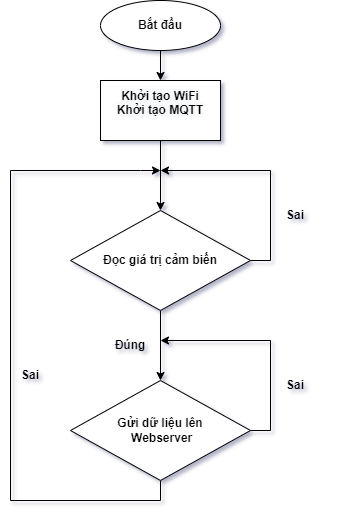

The diagram above was exported from draw.io. Its source (the exported page's mxGraphModel, read from the mxfile embedded in the PNG):
<mxGraphModel dx="868" dy="563" grid="1" gridSize="10" guides="1" tooltips="1" connect="1" arrows="1" fold="1" page="1" pageScale="1" pageWidth="850" pageHeight="1100" math="0" shadow="0">
  <root>
    <mxCell id="0" />
    <mxCell id="1" parent="0" />
    <mxCell id="-Phc89BCnqamWrfpkmdS-3" style="edgeStyle=orthogonalEdgeStyle;rounded=0;orthogonalLoop=1;jettySize=auto;html=1;fontStyle=1" parent="1" source="-Phc89BCnqamWrfpkmdS-1" edge="1">
      <mxGeometry relative="1" as="geometry">
        <mxPoint x="320" y="130" as="targetPoint" />
      </mxGeometry>
    </mxCell>
    <mxCell id="-Phc89BCnqamWrfpkmdS-1" value="Bắt đầu" style="ellipse;whiteSpace=wrap;html=1;fontStyle=1" parent="1" vertex="1">
      <mxGeometry x="260" y="50" width="120" height="50" as="geometry" />
    </mxCell>
    <mxCell id="-Phc89BCnqamWrfpkmdS-6" style="edgeStyle=orthogonalEdgeStyle;rounded=0;orthogonalLoop=1;jettySize=auto;html=1;fontStyle=1" parent="1" edge="1">
      <mxGeometry relative="1" as="geometry">
        <mxPoint x="320" y="260" as="targetPoint" />
        <mxPoint x="320" y="190" as="sourcePoint" />
      </mxGeometry>
    </mxCell>
    <mxCell id="-Phc89BCnqamWrfpkmdS-11" style="edgeStyle=orthogonalEdgeStyle;rounded=0;orthogonalLoop=1;jettySize=auto;html=1;fontStyle=1" parent="1" source="-Phc89BCnqamWrfpkmdS-7" edge="1">
      <mxGeometry relative="1" as="geometry">
        <mxPoint x="320" y="220" as="targetPoint" />
        <Array as="points">
          <mxPoint x="320" y="550" />
          <mxPoint x="170" y="550" />
          <mxPoint x="170" y="220" />
          <mxPoint x="300" y="220" />
        </Array>
      </mxGeometry>
    </mxCell>
    <mxCell id="-Phc89BCnqamWrfpkmdS-12" style="edgeStyle=orthogonalEdgeStyle;rounded=0;orthogonalLoop=1;jettySize=auto;html=1;fontStyle=1" parent="1" source="-Phc89BCnqamWrfpkmdS-7" edge="1">
      <mxGeometry relative="1" as="geometry">
        <mxPoint x="320" y="390" as="targetPoint" />
        <Array as="points">
          <mxPoint x="430" y="480" />
          <mxPoint x="430" y="390" />
          <mxPoint x="320" y="390" />
        </Array>
      </mxGeometry>
    </mxCell>
    <mxCell id="-Phc89BCnqamWrfpkmdS-7" value="Gửi dữ liệu lên&lt;br&gt;&amp;nbsp;Webserver" style="rhombus;whiteSpace=wrap;html=1;fontStyle=1" parent="1" vertex="1">
      <mxGeometry x="230" y="430" width="180" height="100" as="geometry" />
    </mxCell>
    <mxCell id="-Phc89BCnqamWrfpkmdS-9" style="edgeStyle=orthogonalEdgeStyle;rounded=0;orthogonalLoop=1;jettySize=auto;html=1;entryX=0.5;entryY=0;entryDx=0;entryDy=0;fontStyle=1" parent="1" target="-Phc89BCnqamWrfpkmdS-7" edge="1">
      <mxGeometry relative="1" as="geometry">
        <mxPoint x="320" y="360" as="sourcePoint" />
      </mxGeometry>
    </mxCell>
    <mxCell id="-Phc89BCnqamWrfpkmdS-13" style="edgeStyle=orthogonalEdgeStyle;rounded=0;orthogonalLoop=1;jettySize=auto;html=1;fontStyle=1" parent="1" source="-Phc89BCnqamWrfpkmdS-10" edge="1">
      <mxGeometry relative="1" as="geometry">
        <mxPoint x="320" y="220" as="targetPoint" />
        <Array as="points">
          <mxPoint x="430" y="310" />
          <mxPoint x="430" y="220" />
        </Array>
      </mxGeometry>
    </mxCell>
    <mxCell id="-Phc89BCnqamWrfpkmdS-10" value="Đọc giá trị cảm biến" style="rhombus;whiteSpace=wrap;html=1;fontStyle=1" parent="1" vertex="1">
      <mxGeometry x="230" y="260" width="180" height="100" as="geometry" />
    </mxCell>
    <mxCell id="-Phc89BCnqamWrfpkmdS-14" value="Đúng" style="text;html=1;strokeColor=none;fillColor=none;align=center;verticalAlign=middle;whiteSpace=wrap;rounded=0;fontStyle=1" parent="1" vertex="1">
      <mxGeometry x="260" y="380" width="60" height="30" as="geometry" />
    </mxCell>
    <mxCell id="-Phc89BCnqamWrfpkmdS-15" value="Sai" style="text;html=1;strokeColor=none;fillColor=none;align=center;verticalAlign=middle;whiteSpace=wrap;rounded=0;fontStyle=1" parent="1" vertex="1">
      <mxGeometry x="160" y="410" width="60" height="30" as="geometry" />
    </mxCell>
    <mxCell id="-Phc89BCnqamWrfpkmdS-16" value="Sai" style="text;html=1;strokeColor=none;fillColor=none;align=center;verticalAlign=middle;whiteSpace=wrap;rounded=0;fontStyle=1" parent="1" vertex="1">
      <mxGeometry x="425" y="420" width="60" height="30" as="geometry" />
    </mxCell>
    <mxCell id="-Phc89BCnqamWrfpkmdS-17" value="Sai" style="text;html=1;strokeColor=none;fillColor=none;align=center;verticalAlign=middle;whiteSpace=wrap;rounded=0;fontStyle=1" parent="1" vertex="1">
      <mxGeometry x="425" y="250" width="60" height="30" as="geometry" />
    </mxCell>
    <mxCell id="pHD6cRgPEan6F777Kd7u-1" value="&#10;&lt;span style=&quot;color: rgb(0, 0, 0); font-family: Helvetica; font-size: 12px; font-style: normal; font-variant-ligatures: normal; font-variant-caps: normal; font-weight: 700; letter-spacing: normal; orphans: 2; text-align: center; text-indent: 0px; text-transform: none; widows: 2; word-spacing: 0px; -webkit-text-stroke-width: 0px; background-color: rgb(248, 249, 250); text-decoration-thickness: initial; text-decoration-style: initial; text-decoration-color: initial; float: none; display: inline !important;&quot;&gt;Khởi tạo WiFi&lt;/span&gt;&lt;br style=&quot;color: rgb(0, 0, 0); font-family: Helvetica; font-size: 12px; font-style: normal; font-variant-ligatures: normal; font-variant-caps: normal; font-weight: 700; letter-spacing: normal; orphans: 2; text-align: center; text-indent: 0px; text-transform: none; widows: 2; word-spacing: 0px; -webkit-text-stroke-width: 0px; background-color: rgb(248, 249, 250); text-decoration-thickness: initial; text-decoration-style: initial; text-decoration-color: initial;&quot;&gt;&lt;span style=&quot;color: rgb(0, 0, 0); font-family: Helvetica; font-size: 12px; font-style: normal; font-variant-ligatures: normal; font-variant-caps: normal; font-weight: 700; letter-spacing: normal; orphans: 2; text-align: center; text-indent: 0px; text-transform: none; widows: 2; word-spacing: 0px; -webkit-text-stroke-width: 0px; background-color: rgb(248, 249, 250); text-decoration-thickness: initial; text-decoration-style: initial; text-decoration-color: initial; float: none; display: inline !important;&quot;&gt;Khởi tạo MQTT&lt;/span&gt;&#10;&#10;" style="rounded=0;whiteSpace=wrap;html=1;" vertex="1" parent="1">
      <mxGeometry x="260" y="130" width="120" height="60" as="geometry" />
    </mxCell>
  </root>
</mxGraphModel>